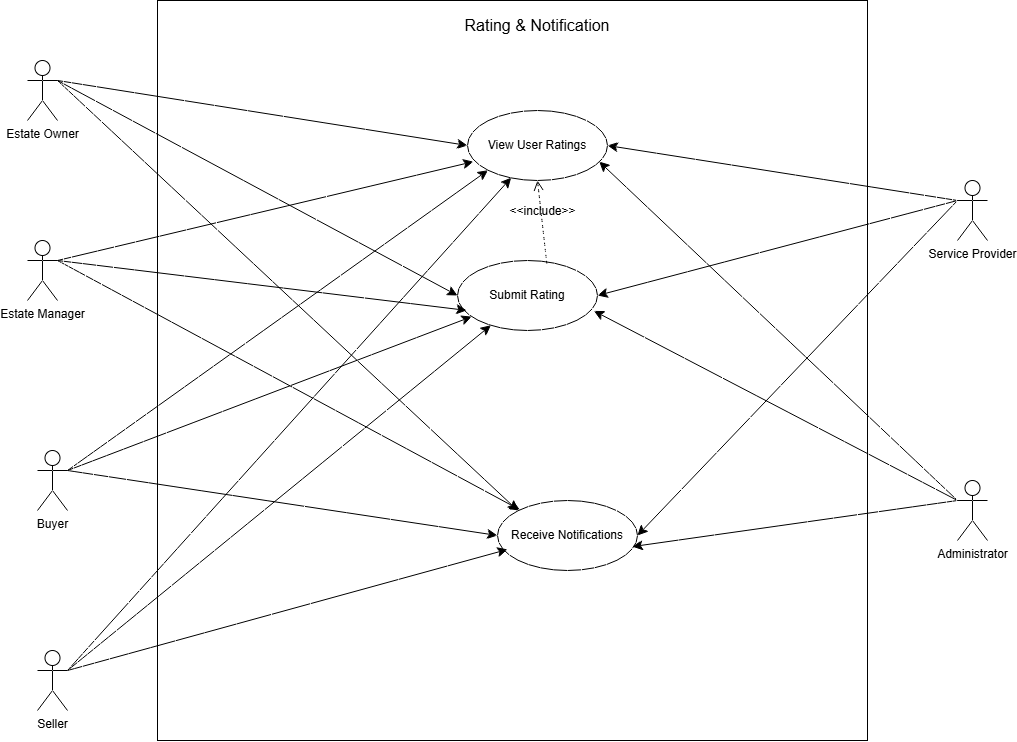

The diagram above was exported from draw.io. Its source (the exported page's mxGraphModel, read from the mxfile embedded in the PNG):
<mxGraphModel dx="2286" dy="1654" grid="1" gridSize="10" guides="1" tooltips="1" connect="1" arrows="1" fold="1" page="0" pageScale="1" pageWidth="850" pageHeight="1100" math="0" shadow="0">
  <root>
    <mxCell id="0" />
    <mxCell id="1" parent="0" />
    <mxCell id="lETMbdN6GlCH2lIW2wNy-1" parent="1" style="rounded=0;whiteSpace=wrap;html=1;" value="" vertex="1">
      <mxGeometry height="740" width="710" x="50" y="40" as="geometry" />
    </mxCell>
    <mxCell id="lETMbdN6GlCH2lIW2wNy-18" edge="1" parent="1" source="lETMbdN6GlCH2lIW2wNy-2" style="edgeStyle=none;curved=1;rounded=0;orthogonalLoop=1;jettySize=auto;html=1;exitX=1;exitY=0.3333333333333333;exitDx=0;exitDy=0;exitPerimeter=0;entryX=0;entryY=0.5;entryDx=0;entryDy=0;fontSize=12;startSize=8;endSize=8;" target="lETMbdN6GlCH2lIW2wNy-13">
      <mxGeometry relative="1" as="geometry" />
    </mxCell>
    <mxCell id="lETMbdN6GlCH2lIW2wNy-27" edge="1" parent="1" source="lETMbdN6GlCH2lIW2wNy-2" style="edgeStyle=none;curved=1;rounded=0;orthogonalLoop=1;jettySize=auto;html=1;exitX=1;exitY=0.3333333333333333;exitDx=0;exitDy=0;exitPerimeter=0;entryX=0;entryY=0.5;entryDx=0;entryDy=0;fontSize=12;startSize=8;endSize=8;" target="lETMbdN6GlCH2lIW2wNy-26">
      <mxGeometry relative="1" as="geometry" />
    </mxCell>
    <mxCell id="lETMbdN6GlCH2lIW2wNy-2" parent="1" style="shape=umlActor;verticalLabelPosition=bottom;verticalAlign=top;html=1;outlineConnect=0;" value="Estate Owner" vertex="1">
      <mxGeometry height="60" width="30" x="-80" y="100" as="geometry" />
    </mxCell>
    <mxCell id="lETMbdN6GlCH2lIW2wNy-21" edge="1" parent="1" source="lETMbdN6GlCH2lIW2wNy-3" style="edgeStyle=none;curved=1;rounded=0;orthogonalLoop=1;jettySize=auto;html=1;exitX=1;exitY=0.3333333333333333;exitDx=0;exitDy=0;exitPerimeter=0;entryX=0;entryY=0.5;entryDx=0;entryDy=0;fontSize=12;startSize=8;endSize=8;" target="lETMbdN6GlCH2lIW2wNy-17">
      <mxGeometry relative="1" as="geometry" />
    </mxCell>
    <mxCell id="lETMbdN6GlCH2lIW2wNy-32" edge="1" parent="1" source="lETMbdN6GlCH2lIW2wNy-3" style="edgeStyle=none;curved=1;rounded=0;orthogonalLoop=1;jettySize=auto;html=1;exitX=1;exitY=0.3333333333333333;exitDx=0;exitDy=0;exitPerimeter=0;entryX=0;entryY=1;entryDx=0;entryDy=0;fontSize=12;startSize=8;endSize=8;" target="lETMbdN6GlCH2lIW2wNy-26">
      <mxGeometry relative="1" as="geometry" />
    </mxCell>
    <mxCell id="lETMbdN6GlCH2lIW2wNy-33" edge="1" parent="1" source="lETMbdN6GlCH2lIW2wNy-3" style="edgeStyle=none;curved=1;rounded=0;orthogonalLoop=1;jettySize=auto;html=1;fontSize=12;startSize=8;endSize=8;exitX=1;exitY=0.3333333333333333;exitDx=0;exitDy=0;exitPerimeter=0;" target="lETMbdN6GlCH2lIW2wNy-13">
      <mxGeometry relative="1" as="geometry">
        <mxPoint x="-70" y="610" as="sourcePoint" />
      </mxGeometry>
    </mxCell>
    <mxCell id="lETMbdN6GlCH2lIW2wNy-3" parent="1" style="shape=umlActor;verticalLabelPosition=bottom;verticalAlign=top;html=1;outlineConnect=0;" value="Buyer" vertex="1">
      <mxGeometry height="60" width="30" x="-70" y="490" as="geometry" />
    </mxCell>
    <mxCell id="lETMbdN6GlCH2lIW2wNy-34" edge="1" parent="1" source="lETMbdN6GlCH2lIW2wNy-4" style="edgeStyle=none;curved=1;rounded=0;orthogonalLoop=1;jettySize=auto;html=1;exitX=1;exitY=0.3333333333333333;exitDx=0;exitDy=0;exitPerimeter=0;fontSize=12;startSize=8;endSize=8;" target="lETMbdN6GlCH2lIW2wNy-13">
      <mxGeometry relative="1" as="geometry" />
    </mxCell>
    <mxCell id="lETMbdN6GlCH2lIW2wNy-4" parent="1" style="shape=umlActor;verticalLabelPosition=bottom;verticalAlign=top;html=1;outlineConnect=0;" value="Seller" vertex="1">
      <mxGeometry height="60" width="30" x="-70" y="690" as="geometry" />
    </mxCell>
    <mxCell id="lETMbdN6GlCH2lIW2wNy-24" edge="1" parent="1" source="lETMbdN6GlCH2lIW2wNy-5" style="edgeStyle=none;curved=1;rounded=0;orthogonalLoop=1;jettySize=auto;html=1;exitX=0;exitY=0.3333333333333333;exitDx=0;exitDy=0;exitPerimeter=0;fontSize=12;startSize=8;endSize=8;entryX=1;entryY=0.5;entryDx=0;entryDy=0;" target="lETMbdN6GlCH2lIW2wNy-26">
      <mxGeometry relative="1" as="geometry">
        <mxPoint x="761.274054499178" y="388.8273547378535" as="targetPoint" />
      </mxGeometry>
    </mxCell>
    <mxCell id="lETMbdN6GlCH2lIW2wNy-25" edge="1" parent="1" source="lETMbdN6GlCH2lIW2wNy-5" style="edgeStyle=none;curved=1;rounded=0;orthogonalLoop=1;jettySize=auto;html=1;exitX=0;exitY=0.3333333333333333;exitDx=0;exitDy=0;exitPerimeter=0;entryX=1;entryY=0.5;entryDx=0;entryDy=0;fontSize=12;startSize=8;endSize=8;" target="lETMbdN6GlCH2lIW2wNy-17">
      <mxGeometry relative="1" as="geometry" />
    </mxCell>
    <mxCell id="lETMbdN6GlCH2lIW2wNy-36" edge="1" parent="1" source="lETMbdN6GlCH2lIW2wNy-5" style="edgeStyle=none;curved=1;rounded=0;orthogonalLoop=1;jettySize=auto;html=1;exitX=0;exitY=0.3333333333333333;exitDx=0;exitDy=0;exitPerimeter=0;entryX=1;entryY=0.5;entryDx=0;entryDy=0;fontSize=12;startSize=8;endSize=8;" target="lETMbdN6GlCH2lIW2wNy-13">
      <mxGeometry relative="1" as="geometry" />
    </mxCell>
    <mxCell id="lETMbdN6GlCH2lIW2wNy-5" parent="1" style="shape=umlActor;verticalLabelPosition=bottom;verticalAlign=top;html=1;outlineConnect=0;" value="Service Provider" vertex="1">
      <mxGeometry height="60" width="30" x="850" y="220" as="geometry" />
    </mxCell>
    <mxCell id="lETMbdN6GlCH2lIW2wNy-7" parent="1" style="text;html=1;whiteSpace=wrap;strokeColor=none;fillColor=none;align=center;verticalAlign=middle;rounded=0;fontSize=16;" value="Rating &amp;amp; Notification" vertex="1">
      <mxGeometry height="30" width="200" x="330" y="50" as="geometry" />
    </mxCell>
    <mxCell id="lETMbdN6GlCH2lIW2wNy-13" parent="1" style="ellipse;whiteSpace=wrap;html=1;" value="Submit Rating" vertex="1">
      <mxGeometry height="70" width="140" x="350" y="300" as="geometry" />
    </mxCell>
    <mxCell id="lETMbdN6GlCH2lIW2wNy-17" parent="1" style="ellipse;whiteSpace=wrap;html=1;" value="Receive Notifications" vertex="1">
      <mxGeometry height="70" width="140" x="390" y="540" as="geometry" />
    </mxCell>
    <mxCell id="lETMbdN6GlCH2lIW2wNy-19" edge="1" parent="1" source="lETMbdN6GlCH2lIW2wNy-2" style="edgeStyle=none;curved=1;rounded=0;orthogonalLoop=1;jettySize=auto;html=1;exitX=1;exitY=0.3333333333333333;exitDx=0;exitDy=0;exitPerimeter=0;entryX=0;entryY=0;entryDx=0;entryDy=0;fontSize=12;startSize=8;endSize=8;" target="lETMbdN6GlCH2lIW2wNy-17">
      <mxGeometry relative="1" as="geometry">
        <mxPoint x="-50" y="200" as="sourcePoint" />
        <mxPoint x="459.94000000000005" y="460.03" as="targetPoint" />
      </mxGeometry>
    </mxCell>
    <mxCell id="lETMbdN6GlCH2lIW2wNy-23" edge="1" parent="1" source="lETMbdN6GlCH2lIW2wNy-4" style="edgeStyle=none;curved=1;rounded=0;orthogonalLoop=1;jettySize=auto;html=1;exitX=1;exitY=0.3333333333333333;exitDx=0;exitDy=0;exitPerimeter=0;entryX=0.072;entryY=0.699;entryDx=0;entryDy=0;entryPerimeter=0;fontSize=12;startSize=8;endSize=8;" target="lETMbdN6GlCH2lIW2wNy-17">
      <mxGeometry relative="1" as="geometry" />
    </mxCell>
    <mxCell id="lETMbdN6GlCH2lIW2wNy-26" parent="1" style="ellipse;whiteSpace=wrap;html=1;" value="View User Ratings" vertex="1">
      <mxGeometry height="70" width="140" x="360" y="150" as="geometry" />
    </mxCell>
    <mxCell id="lETMbdN6GlCH2lIW2wNy-31" edge="1" parent="1" source="lETMbdN6GlCH2lIW2wNy-28" style="edgeStyle=none;curved=1;rounded=0;orthogonalLoop=1;jettySize=auto;html=1;exitX=1;exitY=0.3333333333333333;exitDx=0;exitDy=0;exitPerimeter=0;fontSize=12;startSize=8;endSize=8;" target="lETMbdN6GlCH2lIW2wNy-17">
      <mxGeometry relative="1" as="geometry" />
    </mxCell>
    <mxCell id="lETMbdN6GlCH2lIW2wNy-28" parent="1" style="shape=umlActor;verticalLabelPosition=bottom;verticalAlign=top;html=1;outlineConnect=0;" value="Estate Manager" vertex="1">
      <mxGeometry height="60" width="30" x="-80" y="280" as="geometry" />
    </mxCell>
    <mxCell id="lETMbdN6GlCH2lIW2wNy-29" edge="1" parent="1" source="lETMbdN6GlCH2lIW2wNy-28" style="edgeStyle=none;curved=1;rounded=0;orthogonalLoop=1;jettySize=auto;html=1;exitX=1;exitY=0.3333333333333333;exitDx=0;exitDy=0;exitPerimeter=0;entryX=0.042;entryY=0.731;entryDx=0;entryDy=0;entryPerimeter=0;fontSize=12;startSize=8;endSize=8;" target="lETMbdN6GlCH2lIW2wNy-26">
      <mxGeometry relative="1" as="geometry" />
    </mxCell>
    <mxCell id="lETMbdN6GlCH2lIW2wNy-30" edge="1" parent="1" source="lETMbdN6GlCH2lIW2wNy-28" style="edgeStyle=none;curved=1;rounded=0;orthogonalLoop=1;jettySize=auto;html=1;exitX=1;exitY=0.3333333333333333;exitDx=0;exitDy=0;exitPerimeter=0;entryX=0.066;entryY=0.713;entryDx=0;entryDy=0;entryPerimeter=0;fontSize=12;startSize=8;endSize=8;" target="lETMbdN6GlCH2lIW2wNy-13">
      <mxGeometry relative="1" as="geometry" />
    </mxCell>
    <mxCell id="lETMbdN6GlCH2lIW2wNy-35" edge="1" parent="1" source="lETMbdN6GlCH2lIW2wNy-4" style="edgeStyle=none;curved=1;rounded=0;orthogonalLoop=1;jettySize=auto;html=1;exitX=1;exitY=0.3333333333333333;exitDx=0;exitDy=0;exitPerimeter=0;entryX=0.312;entryY=0.96;entryDx=0;entryDy=0;entryPerimeter=0;fontSize=12;startSize=8;endSize=8;" target="lETMbdN6GlCH2lIW2wNy-26">
      <mxGeometry relative="1" as="geometry" />
    </mxCell>
    <mxCell id="lETMbdN6GlCH2lIW2wNy-38" parent="1" style="shape=umlActor;verticalLabelPosition=bottom;verticalAlign=top;html=1;outlineConnect=0;" value="Administrator" vertex="1">
      <mxGeometry height="60" width="30" x="850" y="520" as="geometry" />
    </mxCell>
    <mxCell id="lETMbdN6GlCH2lIW2wNy-40" edge="1" parent="1" source="lETMbdN6GlCH2lIW2wNy-38" style="edgeStyle=none;curved=1;rounded=0;orthogonalLoop=1;jettySize=auto;html=1;exitX=0;exitY=0.3333333333333333;exitDx=0;exitDy=0;exitPerimeter=0;entryX=0.963;entryY=0.659;entryDx=0;entryDy=0;entryPerimeter=0;fontSize=12;startSize=8;endSize=8;" target="lETMbdN6GlCH2lIW2wNy-17">
      <mxGeometry relative="1" as="geometry" />
    </mxCell>
    <mxCell id="lETMbdN6GlCH2lIW2wNy-41" edge="1" parent="1" source="lETMbdN6GlCH2lIW2wNy-38" style="edgeStyle=none;curved=1;rounded=0;orthogonalLoop=1;jettySize=auto;html=1;exitX=0;exitY=0.3333333333333333;exitDx=0;exitDy=0;exitPerimeter=0;entryX=0.974;entryY=0.72;entryDx=0;entryDy=0;entryPerimeter=0;fontSize=12;startSize=8;endSize=8;" target="lETMbdN6GlCH2lIW2wNy-13">
      <mxGeometry relative="1" as="geometry" />
    </mxCell>
    <mxCell id="lETMbdN6GlCH2lIW2wNy-42" edge="1" parent="1" source="lETMbdN6GlCH2lIW2wNy-38" style="edgeStyle=none;curved=1;rounded=0;orthogonalLoop=1;jettySize=auto;html=1;exitX=0;exitY=0.3333333333333333;exitDx=0;exitDy=0;exitPerimeter=0;entryX=0.941;entryY=0.73;entryDx=0;entryDy=0;entryPerimeter=0;fontSize=12;startSize=8;endSize=8;" target="lETMbdN6GlCH2lIW2wNy-26">
      <mxGeometry relative="1" as="geometry" />
    </mxCell>
    <mxCell id="lETMbdN6GlCH2lIW2wNy-44" edge="1" parent="1" source="lETMbdN6GlCH2lIW2wNy-13" style="html=1;verticalAlign=bottom;labelBackgroundColor=none;endArrow=open;endFill=0;dashed=1;rounded=0;fontSize=12;startSize=8;endSize=8;curved=1;exitX=0.638;exitY=0.043;exitDx=0;exitDy=0;exitPerimeter=0;entryX=0.5;entryY=1;entryDx=0;entryDy=0;" target="lETMbdN6GlCH2lIW2wNy-26" value="&amp;lt;&amp;lt;include&amp;gt;&amp;gt;">
      <mxGeometry relative="1" width="160" as="geometry">
        <mxPoint x="410" y="260" as="sourcePoint" />
        <mxPoint x="570" y="260" as="targetPoint" />
      </mxGeometry>
    </mxCell>
  </root>
</mxGraphModel>